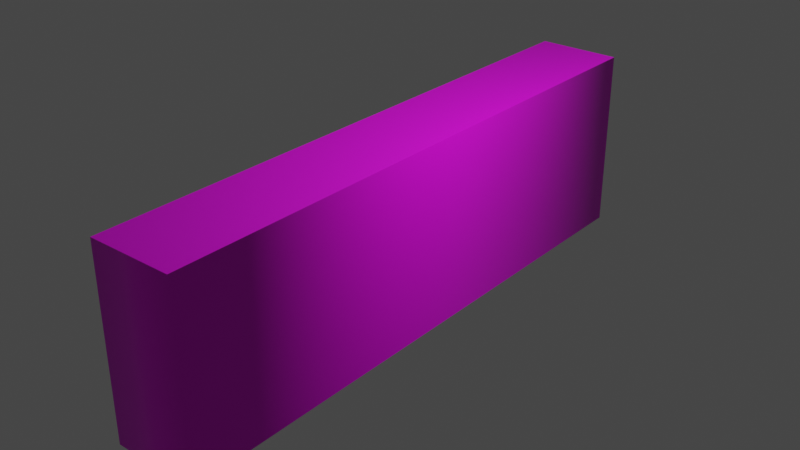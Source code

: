 # Source: I.blend  (saved by Blender 2.92.15; exported with 4.5.12 LTS)
import bpy
from mathutils import Matrix  # noqa: F401  (used for matrix-valued properties, if any)

bpy.ops.wm.read_factory_settings(use_empty=True)
scene = bpy.context.scene
scene.name = 'Scene'

# ---- collections
col_collection = bpy.data.collections.new('Collection'); scene.collection.children.link(col_collection)

# ---- images (referenced by path relative to the original .blend; pixels are not part of the script)
import os
ASSET_DIR = os.environ.get("B2B_ASSET_DIR", "")  # directory of the original .blend (textures are referenced by path, not embedded)
HERE = os.path.dirname(os.path.abspath(__file__))  # packed textures are extracted next to this script under _unpacked/

def load_image(name, relpath, width, height, colorspace="sRGB"):
    """Load a texture the original file referenced (path relative to the .blend, or extracted next to this script)."""
    p = next((c for c in (os.path.join(HERE, relpath), os.path.join(ASSET_DIR, relpath)) if relpath and os.path.exists(c)), "")
    if p:
        img = bpy.data.images.load(p, check_existing=True)
        img.name = name
    else:  # same state as the original file: an image datablock whose file is absent (Cycles renders it pink)
        img = bpy.data.images.new(name, width, height)
        img.source = "FILE"
        img.filepath = "//" + (relpath or name)
    img.colorspace_settings.name = colorspace
    return img
img_i_texture_jpg = load_image('I_texture.jpg', 'I_texture.jpg', 1024, 1024, 'sRGB')

# ---- materials (node trees are filled in below, after node groups)
mat_material_001 = bpy.data.materials.new('Material.001')
mat_material_001.use_transparent_shadow = False

# ---- material node trees
mat_material_001.use_nodes = True; mat_material_001.node_tree.nodes.clear()
_N = mat_material_001.node_tree.nodes; _L = mat_material_001.node_tree.links
n0 = _N.new('ShaderNodeBsdfPrincipled'); n0.name = 'Principled BSDF'; n0.location = (10, 300)
n0.distribution = 'GGX'
n0.subsurface_method = 'BURLEY'
n0.inputs[3].default_value = 1.45
n0.inputs[27].default_value = (0.0, 0.0, 0.0, 1.0)
n0.inputs[28].default_value = 1.0
n1 = _N.new('ShaderNodeOutputMaterial'); n1.name = 'Material Output'; n1.location = (300, 300)
n2 = _N.new('ShaderNodeTexImage'); n2.name = 'Image Texture'; n2.location = (-280, 280)
n2.image = img_i_texture_jpg
_L.new(n0.outputs[0], n1.inputs[0])
_L.new(n2.outputs[0], n0.inputs[0])
n1.is_active_output = True

# ---- world
world_world = bpy.data.worlds.new('World'); scene.world = world_world
world_world.use_nodes = True; world_world.node_tree.nodes.clear()
_N = world_world.node_tree.nodes; _L = world_world.node_tree.links
n0 = _N.new('ShaderNodeOutputWorld'); n0.name = 'World Output'; n0.location = (300, 300)
n1 = _N.new('ShaderNodeBackground'); n1.name = 'Background'; n1.location = (10, 300)
n1.inputs[0].default_value = (0.05088, 0.05088, 0.05088, 1.0)
_L.new(n1.outputs[0], n0.inputs[0])
n0.is_active_output = True
world_world.color = (0.05088, 0.05088, 0.05088)
world_world.use_sun_shadow = False
world_world.sun_shadow_jitter_overblur = 0.0

# ---- lights
light_light = bpy.data.lights.new('Light', 'POINT')
light_light.transmission_factor = 0.0
light_light.energy = 1000.0
light_light.shadow_soft_size = 0.1
light_light.shadow_maximum_resolution = 0.006
light_light.use_absolute_resolution = True

# ---- meshes
me_text = bpy.data.meshes.new('Text')
me_text.from_pydata([(1.064, 0.0, 1.5), (1.064, 9.548, 1.5), (2.436, 9.548, 1.5), (2.436, 0.0, 1.5), (1.064, 0.0, -1.5), (1.064, 9.548, -1.5), (2.436, 9.548, -1.5), (2.436, 0.0, -1.5), (1.064, 0.0, -1.5), (1.064, 0.0, 1.5), (1.064, 9.548, -1.5), (1.064, 9.548, 1.5), (2.436, 9.548, -1.5), (2.436, 9.548, 1.5), (2.436, 0.0, -1.5), (2.436, 0.0, 1.5)], [], [(0, 2, 1), (0, 3, 2), (6, 4, 5), (7, 4, 6), (11, 8, 9), (13, 10, 11), (15, 12, 13), (9, 14, 15), (11, 10, 8), (13, 12, 10), (15, 14, 12), (9, 8, 14)])
me_text.polygons.foreach_set('use_smooth', [0, 0, 0, 0, 1, 1, 1, 1, 1, 1, 1, 1])
_uv = me_text.uv_layers.new(name='UVMap')
_uv.uv.foreach_set('vector', [0.0, 0.0, 0.6667, 0.0, 0.3333, 0.0, 0.0, 0.0, 1.0, 0.0, 0.6667, 0.0, 0.6667, 0.0, 0.0, 0.0, 0.3333, 0.0, 1.0, 0.0, 0.0, 0.0, 0.6667, 0.0, 0.25, 1.0, 0.0, 0.0, 0.0, 1.0, 0.5, 1.0, 0.25, 0.0, 0.25, 1.0, 0.75, 1.0, 0.5, 0.0, 0.5, 1.0, 1.0, 1.0, 0.75, 0.0, 0.75, 1.0, 0.25, 1.0, 0.25, 0.0, 0.0, 0.0, 0.5, 1.0, 0.5, 0.0, 0.25, 0.0, 0.75, 1.0, 0.75, 0.0, 0.5, 0.0, 1.0, 1.0, 1.0, 0.0, 0.75, 0.0])
me_text.materials.append(mat_material_001)
me_text.use_remesh_fix_poles = True
me_text.use_remesh_preserve_attributes = False
me_text.use_mirror_vertex_groups = False
me_text.update()

# ---- objects
ob_light = bpy.data.objects.new('Light', light_light)
ob_text = bpy.data.objects.new('Text', me_text)

# ---- transforms, parenting, visibility, modifiers, constraints
ob_light.location = (4.076, 1.005, 5.904)
ob_light.rotation_euler = (0.6503, 0.05522, 1.866)
ob_light.lock_rotations_4d = False
ob_light.empty_display_type = 'ARROWS'
ob_light.color = (0.0, 0.0, 0.0, 0.0)
ob_light.lineart.crease_threshold = 0.0
ob_text.location = (-1.734, -4.692, 0.4024)
ob_text.lineart.crease_threshold = 0.0

# ---- collection membership
col_collection.objects.link(ob_light)
col_collection.objects.link(ob_text)

# ---- scene / render settings (as saved in the file)
scene.frame_start = 1; scene.frame_end = 250; scene.frame_set(1)
scene.render.engine = 'BLENDER_EEVEE_NEXT'
scene.cycles.use_denoising = False
scene.cycles.samples = 128
scene.cycles.sampling_pattern = 'TABULATED_SOBOL'
scene.cycles.use_adaptive_sampling = False
scene.cycles.use_light_tree = False
scene.view_settings.view_transform = 'Filmic'
bpy.context.view_layer.update()

# ---- added for rendering (the .blend has no active camera): camera
cam_auto = bpy.data.cameras.new('AutoCamera')
cam_auto.lens = 50.0
cam_auto.sensor_width = 36.0
cam_auto.clip_end = 1000.0
ob_auto_camera = bpy.data.objects.new('AutoCamera', cam_auto)
scene.collection.objects.link(ob_auto_camera)
ob_auto_camera.location = (9.36231, -11.1336, 7.87955)
ob_auto_camera.rotation_euler = (1.09748, -7.21219e-08, 0.694738)
scene.camera = ob_auto_camera
bpy.context.view_layer.update()
